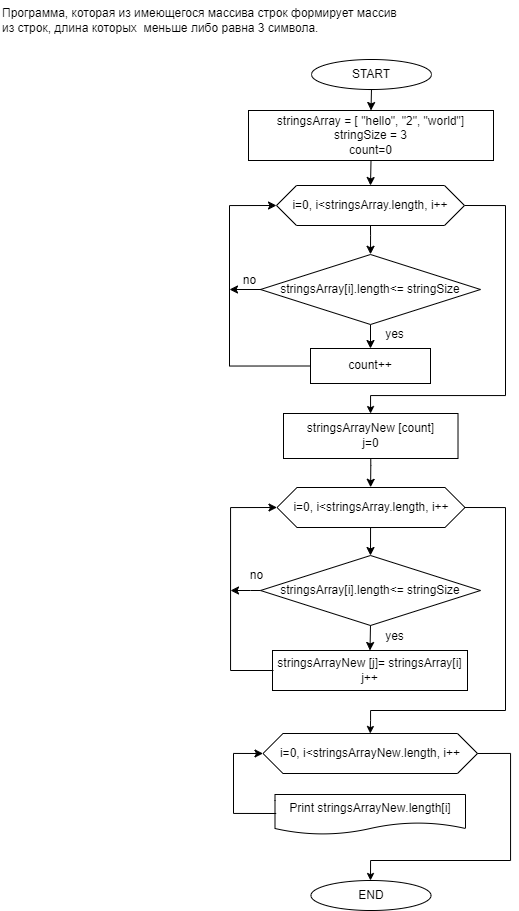

The diagram above was exported from draw.io. Its source (the exported page's mxGraphModel, read from the mxfile embedded in the PNG):
<mxGraphModel dx="1673" dy="896" grid="0" gridSize="10" guides="1" tooltips="1" connect="1" arrows="1" fold="1" page="1" pageScale="1" pageWidth="827" pageHeight="1169" math="0" shadow="0">
  <root>
    <mxCell id="0" />
    <mxCell id="1" parent="0" />
    <mxCell id="Cbx1emtd2_AEOKNmQuNZ-2" style="edgeStyle=orthogonalEdgeStyle;rounded=0;orthogonalLoop=1;jettySize=auto;html=1;exitX=0.5;exitY=1;exitDx=0;exitDy=0;entryX=0.5;entryY=0;entryDx=0;entryDy=0;" parent="1" source="Cbx1emtd2_AEOKNmQuNZ-1" target="Cbx1emtd2_AEOKNmQuNZ-75" edge="1">
      <mxGeometry relative="1" as="geometry">
        <mxPoint x="429" y="185" as="targetPoint" />
      </mxGeometry>
    </mxCell>
    <mxCell id="Cbx1emtd2_AEOKNmQuNZ-1" value="START" style="ellipse;whiteSpace=wrap;html=1;" parent="1" vertex="1">
      <mxGeometry x="381" y="69" width="120" height="30" as="geometry" />
    </mxCell>
    <mxCell id="Cbx1emtd2_AEOKNmQuNZ-4" style="edgeStyle=orthogonalEdgeStyle;rounded=0;orthogonalLoop=1;jettySize=auto;html=1;exitX=0.5;exitY=1;exitDx=0;exitDy=0;entryX=0.5;entryY=0;entryDx=0;entryDy=0;" parent="1" source="Cbx1emtd2_AEOKNmQuNZ-75" target="dHuIgFuI-k5y5CKQoDkF-2" edge="1">
      <mxGeometry relative="1" as="geometry">
        <mxPoint x="440" y="210" as="targetPoint" />
        <mxPoint x="440.01" y="179.99999999999997" as="sourcePoint" />
        <Array as="points" />
      </mxGeometry>
    </mxCell>
    <mxCell id="Cbx1emtd2_AEOKNmQuNZ-12" value="Print&amp;nbsp;&lt;span style=&quot;text-align: left;&quot;&gt;stringsArrayNew&lt;/span&gt;.length[i]" style="shape=document;whiteSpace=wrap;html=1;boundedLbl=1;" parent="1" vertex="1">
      <mxGeometry x="344.5" y="804" width="190.5" height="40" as="geometry" />
    </mxCell>
    <mxCell id="Cbx1emtd2_AEOKNmQuNZ-29" value="Программа, которая из имеющегося массива строк формирует массив&lt;br&gt;из строк, длина которых&amp;nbsp; меньше либо равна 3 символа." style="text;html=1;align=left;verticalAlign=middle;resizable=0;points=[];autosize=1;strokeColor=none;fillColor=none;" parent="1" vertex="1">
      <mxGeometry x="70" y="10" width="420" height="40" as="geometry" />
    </mxCell>
    <mxCell id="Cbx1emtd2_AEOKNmQuNZ-75" value="stringsArray = [ &quot;hello&quot;, &quot;2&quot;, &quot;world&quot;]&lt;br&gt;stringSize = 3&lt;br&gt;count=0&lt;br&gt;" style="rounded=0;whiteSpace=wrap;html=1;align=center;" parent="1" vertex="1">
      <mxGeometry x="318" y="120" width="245" height="50" as="geometry" />
    </mxCell>
    <mxCell id="9RZSfC623C5xtY0sbZPf-1" style="edgeStyle=orthogonalEdgeStyle;rounded=0;orthogonalLoop=1;jettySize=auto;html=1;entryX=0.5;entryY=-0.003;entryDx=0;entryDy=0;entryPerimeter=0;exitX=0.5;exitY=1;exitDx=0;exitDy=0;" parent="1" source="dHuIgFuI-k5y5CKQoDkF-2" target="xQyVbgbk25cnMEuYc3Br-35" edge="1">
      <mxGeometry relative="1" as="geometry">
        <mxPoint x="430" y="255" as="sourcePoint" />
        <mxPoint x="440" y="263" as="targetPoint" />
        <Array as="points">
          <mxPoint x="440" y="245" />
        </Array>
      </mxGeometry>
    </mxCell>
    <mxCell id="9RZSfC623C5xtY0sbZPf-18" style="edgeStyle=orthogonalEdgeStyle;rounded=0;orthogonalLoop=1;jettySize=auto;html=1;entryX=0.504;entryY=0.003;entryDx=0;entryDy=0;entryPerimeter=0;startSize=5;endSize=5;jumpSize=5;exitX=1;exitY=0.5;exitDx=0;exitDy=0;" parent="1" source="dHuIgFuI-k5y5CKQoDkF-2" edge="1" target="dHuIgFuI-k5y5CKQoDkF-18">
      <mxGeometry relative="1" as="geometry">
        <mxPoint x="439" y="435" as="targetPoint" />
        <mxPoint x="525.9295918367347" y="220.02857142857135" as="sourcePoint" />
        <Array as="points">
          <mxPoint x="575" y="215" />
          <mxPoint x="575" y="405" />
          <mxPoint x="440" y="405" />
          <mxPoint x="440" y="423" />
        </Array>
      </mxGeometry>
    </mxCell>
    <mxCell id="9RZSfC623C5xtY0sbZPf-4" style="edgeStyle=orthogonalEdgeStyle;rounded=0;orthogonalLoop=1;jettySize=auto;html=1;entryX=0.5;entryY=0;entryDx=0;entryDy=0;exitX=0.5;exitY=1;exitDx=0;exitDy=0;" parent="1" source="xQyVbgbk25cnMEuYc3Br-35" target="xQyVbgbk25cnMEuYc3Br-38" edge="1">
      <mxGeometry relative="1" as="geometry">
        <mxPoint x="430" y="335" as="sourcePoint" />
        <mxPoint x="430" y="365" as="targetPoint" />
        <Array as="points" />
      </mxGeometry>
    </mxCell>
    <mxCell id="9RZSfC623C5xtY0sbZPf-5" style="edgeStyle=orthogonalEdgeStyle;rounded=0;orthogonalLoop=1;jettySize=auto;html=1;entryX=0;entryY=0.5;entryDx=0;entryDy=0;exitX=0;exitY=0.5;exitDx=0;exitDy=0;" parent="1" source="xQyVbgbk25cnMEuYc3Br-38" target="dHuIgFuI-k5y5CKQoDkF-2" edge="1">
      <mxGeometry relative="1" as="geometry">
        <mxPoint x="349" y="375" as="sourcePoint" />
        <mxPoint x="344" y="189" as="targetPoint" />
        <Array as="points">
          <mxPoint x="299" y="375" />
          <mxPoint x="299" y="215" />
        </Array>
      </mxGeometry>
    </mxCell>
    <mxCell id="xQyVbgbk25cnMEuYc3Br-35" value="stringsArray[i].length&amp;lt;= stringSize" style="rhombus;whiteSpace=wrap;html=1;" parent="1" vertex="1">
      <mxGeometry x="330" y="264" width="220" height="70" as="geometry" />
    </mxCell>
    <mxCell id="xQyVbgbk25cnMEuYc3Br-38" value="count++" style="rounded=0;whiteSpace=wrap;html=1;" parent="1" vertex="1">
      <mxGeometry x="380" y="358" width="120" height="35" as="geometry" />
    </mxCell>
    <mxCell id="xQyVbgbk25cnMEuYc3Br-41" value="yes" style="text;html=1;align=center;verticalAlign=middle;resizable=0;points=[];autosize=1;strokeColor=none;fillColor=none;" parent="1" vertex="1">
      <mxGeometry x="449" y="636" width="30" height="20" as="geometry" />
    </mxCell>
    <mxCell id="9RZSfC623C5xtY0sbZPf-11" value="no" style="text;html=1;align=center;verticalAlign=middle;resizable=0;points=[];autosize=1;strokeColor=none;fillColor=none;" parent="1" vertex="1">
      <mxGeometry x="299" y="275" width="40" height="30" as="geometry" />
    </mxCell>
    <mxCell id="dHuIgFuI-k5y5CKQoDkF-2" value="i=0, i&amp;lt;stringsArray.length, i++" style="shape=hexagon;perimeter=hexagonPerimeter2;whiteSpace=wrap;html=1;fixedSize=1;" vertex="1" parent="1">
      <mxGeometry x="346" y="195" width="188" height="40" as="geometry" />
    </mxCell>
    <mxCell id="dHuIgFuI-k5y5CKQoDkF-3" style="edgeStyle=orthogonalEdgeStyle;rounded=0;orthogonalLoop=1;jettySize=auto;html=1;exitX=0.002;exitY=0.5;exitDx=0;exitDy=0;exitPerimeter=0;" edge="1" parent="1" source="xQyVbgbk25cnMEuYc3Br-35">
      <mxGeometry relative="1" as="geometry">
        <mxPoint x="319" y="305" as="sourcePoint" />
        <mxPoint x="299" y="299" as="targetPoint" />
        <Array as="points" />
      </mxGeometry>
    </mxCell>
    <mxCell id="dHuIgFuI-k5y5CKQoDkF-4" value="yes" style="text;html=1;align=center;verticalAlign=middle;resizable=0;points=[];autosize=1;strokeColor=none;fillColor=none;" vertex="1" parent="1">
      <mxGeometry x="449" y="334" width="30" height="20" as="geometry" />
    </mxCell>
    <mxCell id="dHuIgFuI-k5y5CKQoDkF-6" value="stringsArray[i].length&amp;lt;= stringSize" style="rhombus;whiteSpace=wrap;html=1;" vertex="1" parent="1">
      <mxGeometry x="330" y="565" width="220" height="70" as="geometry" />
    </mxCell>
    <mxCell id="dHuIgFuI-k5y5CKQoDkF-7" style="edgeStyle=orthogonalEdgeStyle;rounded=0;orthogonalLoop=1;jettySize=auto;html=1;entryX=0.5;entryY=0;entryDx=0;entryDy=0;jumpSize=5;exitX=0.531;exitY=1;exitDx=0;exitDy=0;exitPerimeter=0;" edge="1" parent="1" source="dHuIgFuI-k5y5CKQoDkF-16" target="dHuIgFuI-k5y5CKQoDkF-6">
      <mxGeometry relative="1" as="geometry">
        <mxPoint x="435" y="545" as="sourcePoint" />
        <mxPoint x="441" y="578" as="targetPoint" />
        <Array as="points">
          <mxPoint x="440" y="537" />
        </Array>
      </mxGeometry>
    </mxCell>
    <mxCell id="dHuIgFuI-k5y5CKQoDkF-16" value="i=0, i&amp;lt;stringsArray.length, i++" style="shape=hexagon;perimeter=hexagonPerimeter2;whiteSpace=wrap;html=1;fixedSize=1;" vertex="1" parent="1">
      <mxGeometry x="346.5" y="497" width="188" height="40" as="geometry" />
    </mxCell>
    <mxCell id="dHuIgFuI-k5y5CKQoDkF-18" value="&lt;span style=&quot;text-align: left;&quot;&gt;stringsArrayNew [count]&lt;br&gt;j=0&lt;br&gt;&lt;/span&gt;" style="rounded=0;whiteSpace=wrap;html=1;" vertex="1" parent="1">
      <mxGeometry x="353" y="423" width="174.51" height="45" as="geometry" />
    </mxCell>
    <mxCell id="dHuIgFuI-k5y5CKQoDkF-21" style="edgeStyle=orthogonalEdgeStyle;rounded=0;orthogonalLoop=1;jettySize=auto;html=1;exitX=0.5;exitY=1;exitDx=0;exitDy=0;jumpSize=5;entryX=0.498;entryY=-0.005;entryDx=0;entryDy=0;entryPerimeter=0;" edge="1" parent="1" source="dHuIgFuI-k5y5CKQoDkF-18" target="dHuIgFuI-k5y5CKQoDkF-16">
      <mxGeometry relative="1" as="geometry">
        <mxPoint x="429.48244" y="464" as="sourcePoint" />
        <mxPoint x="440" y="495" as="targetPoint" />
        <Array as="points">
          <mxPoint x="440" y="475" />
          <mxPoint x="440" y="475" />
        </Array>
      </mxGeometry>
    </mxCell>
    <mxCell id="dHuIgFuI-k5y5CKQoDkF-23" style="edgeStyle=orthogonalEdgeStyle;rounded=0;orthogonalLoop=1;jettySize=auto;html=1;jumpSize=5;exitX=0.5;exitY=1;exitDx=0;exitDy=0;entryX=0.5;entryY=0;entryDx=0;entryDy=0;" edge="1" parent="1" source="dHuIgFuI-k5y5CKQoDkF-6" target="dHuIgFuI-k5y5CKQoDkF-24">
      <mxGeometry relative="1" as="geometry">
        <mxPoint x="416.3280000000001" y="651" as="sourcePoint" />
        <mxPoint x="440" y="660" as="targetPoint" />
        <Array as="points" />
      </mxGeometry>
    </mxCell>
    <mxCell id="dHuIgFuI-k5y5CKQoDkF-24" value="&lt;span style=&quot;text-align: left;&quot;&gt;stringsArrayNew [j]=&amp;nbsp;&lt;/span&gt;stringsArray[i]&lt;span style=&quot;text-align: left;&quot;&gt;&lt;br&gt;j++&lt;br&gt;&lt;/span&gt;" style="rounded=0;whiteSpace=wrap;html=1;" vertex="1" parent="1">
      <mxGeometry x="342" y="660" width="195" height="40" as="geometry" />
    </mxCell>
    <mxCell id="dHuIgFuI-k5y5CKQoDkF-25" style="edgeStyle=orthogonalEdgeStyle;rounded=0;orthogonalLoop=1;jettySize=auto;html=1;exitX=0.005;exitY=0.5;exitDx=0;exitDy=0;exitPerimeter=0;entryX=0;entryY=0.5;entryDx=0;entryDy=0;" edge="1" parent="1" source="dHuIgFuI-k5y5CKQoDkF-24" target="dHuIgFuI-k5y5CKQoDkF-16">
      <mxGeometry relative="1" as="geometry">
        <mxPoint x="335" y="680" as="sourcePoint" />
        <mxPoint x="345" y="515" as="targetPoint" />
        <Array as="points">
          <mxPoint x="300" y="680" />
          <mxPoint x="300" y="517" />
        </Array>
      </mxGeometry>
    </mxCell>
    <mxCell id="dHuIgFuI-k5y5CKQoDkF-26" style="edgeStyle=orthogonalEdgeStyle;rounded=0;orthogonalLoop=1;jettySize=auto;html=1;exitX=0;exitY=0.5;exitDx=0;exitDy=0;jumpSize=6;jumpStyle=none;" edge="1" parent="1" source="dHuIgFuI-k5y5CKQoDkF-6">
      <mxGeometry relative="1" as="geometry">
        <mxPoint x="298.99999999999994" y="599" as="sourcePoint" />
        <mxPoint x="300" y="600" as="targetPoint" />
        <Array as="points">
          <mxPoint x="320" y="600" />
        </Array>
      </mxGeometry>
    </mxCell>
    <mxCell id="dHuIgFuI-k5y5CKQoDkF-27" value="no" style="text;html=1;align=center;verticalAlign=middle;resizable=0;points=[];autosize=1;strokeColor=none;fillColor=none;" vertex="1" parent="1">
      <mxGeometry x="306" y="570" width="40" height="30" as="geometry" />
    </mxCell>
    <mxCell id="dHuIgFuI-k5y5CKQoDkF-28" value="i=0, i&amp;lt;&lt;span style=&quot;text-align: left;&quot;&gt;stringsArrayNew&lt;/span&gt;.length, i++" style="shape=hexagon;perimeter=hexagonPerimeter2;whiteSpace=wrap;html=1;fixedSize=1;" vertex="1" parent="1">
      <mxGeometry x="332.5" y="743" width="214.5" height="40" as="geometry" />
    </mxCell>
    <mxCell id="dHuIgFuI-k5y5CKQoDkF-29" style="edgeStyle=orthogonalEdgeStyle;rounded=0;orthogonalLoop=1;jettySize=auto;html=1;entryX=0.5;entryY=0;entryDx=0;entryDy=0;startSize=5;endSize=5;jumpSize=5;exitX=1;exitY=0.5;exitDx=0;exitDy=0;" edge="1" parent="1" target="dHuIgFuI-k5y5CKQoDkF-28">
      <mxGeometry relative="1" as="geometry">
        <mxPoint x="440.98304000000013" y="725.1350000000001" as="targetPoint" />
        <mxPoint x="534.03" y="517" as="sourcePoint" />
        <Array as="points">
          <mxPoint x="575" y="517" />
          <mxPoint x="575" y="720" />
          <mxPoint x="440" y="720" />
          <mxPoint x="440" y="730" />
        </Array>
      </mxGeometry>
    </mxCell>
    <mxCell id="dHuIgFuI-k5y5CKQoDkF-30" style="edgeStyle=orthogonalEdgeStyle;rounded=0;orthogonalLoop=1;jettySize=auto;html=1;exitX=0.005;exitY=0.5;exitDx=0;exitDy=0;exitPerimeter=0;entryX=0;entryY=0.5;entryDx=0;entryDy=0;" edge="1" parent="1" target="dHuIgFuI-k5y5CKQoDkF-28">
      <mxGeometry relative="1" as="geometry">
        <mxPoint x="345.7149999999999" y="823" as="sourcePoint" />
        <mxPoint x="349.24" y="660" as="targetPoint" />
        <Array as="points">
          <mxPoint x="303" y="823" />
          <mxPoint x="303" y="763" />
        </Array>
      </mxGeometry>
    </mxCell>
    <mxCell id="dHuIgFuI-k5y5CKQoDkF-31" style="edgeStyle=orthogonalEdgeStyle;rounded=0;orthogonalLoop=1;jettySize=auto;html=1;startSize=5;endSize=5;jumpSize=5;exitX=1;exitY=0.5;exitDx=0;exitDy=0;" edge="1" parent="1" source="dHuIgFuI-k5y5CKQoDkF-28">
      <mxGeometry relative="1" as="geometry">
        <mxPoint x="440" y="890" as="targetPoint" />
        <mxPoint x="534.28" y="820" as="sourcePoint" />
        <Array as="points">
          <mxPoint x="580" y="763" />
          <mxPoint x="580" y="870" />
          <mxPoint x="440" y="870" />
        </Array>
      </mxGeometry>
    </mxCell>
    <mxCell id="dHuIgFuI-k5y5CKQoDkF-32" value="END" style="ellipse;whiteSpace=wrap;html=1;" vertex="1" parent="1">
      <mxGeometry x="380.5" y="890" width="120" height="30" as="geometry" />
    </mxCell>
  </root>
</mxGraphModel>